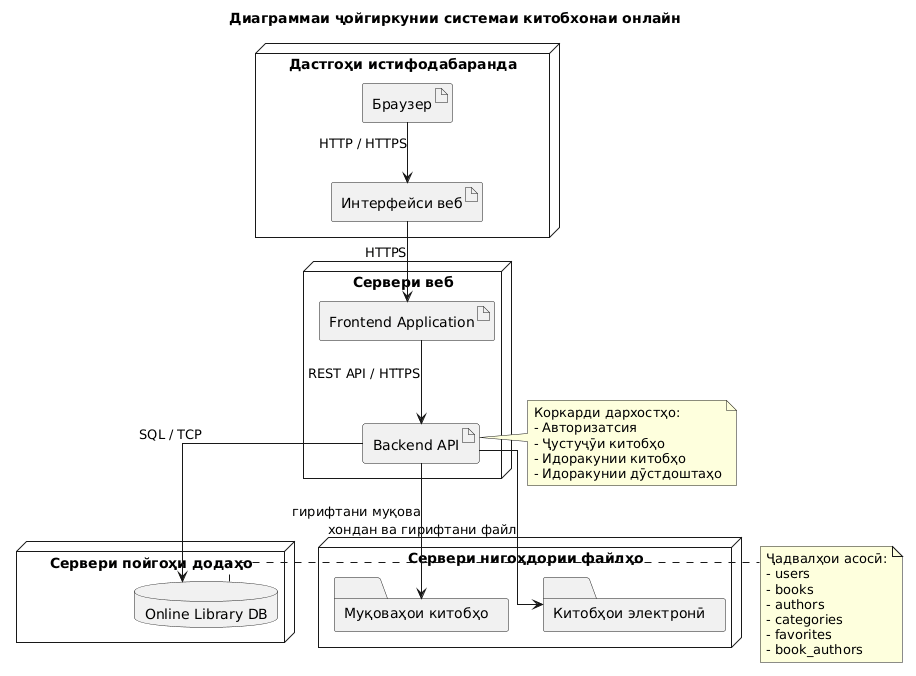

The diagram above was rendered by PlantUML. Its source (embedded in the PNG):
@startuml
title Диаграммаи ҷойгиркунии системаи китобхонаи онлайн

skinparam shadowing false
skinparam linetype ortho

node "Дастгоҳи истифодабаранда" as Client {
    artifact "Браузер" as Browser
    artifact "Интерфейси веб" as Frontend
}

node "Сервери веб" as WebServer {
    artifact "Frontend Application" as WebApp
    artifact "Backend API" as Backend
}

node "Сервери пойгоҳи додаҳо" as DatabaseServer {
    database "Online Library DB" as DB
}

node "Сервери нигоҳдории файлҳо" as FileServer {
    folder "Китобҳои электронӣ" as Books
    folder "Муқоваҳои китобҳо" as Covers
}

Browser --> Frontend : HTTP / HTTPS
Frontend --> WebApp : HTTPS
WebApp --> Backend : REST API / HTTPS
Backend --> DB : SQL / TCP
Backend --> Books : хондан ва гирифтани файл
Backend --> Covers : гирифтани муқова

note right of Backend
  Коркарди дархостҳо:
  - Авторизатсия
  - Ҷустуҷӯи китобҳо
  - Идоракунии китобҳо
  - Идоракунии дӯстдоштаҳо
end note

note right of DB
  Ҷадвалҳои асосӣ:
  - users
  - books
  - authors
  - categories
  - favorites
  - book_authors
end note
@enduml